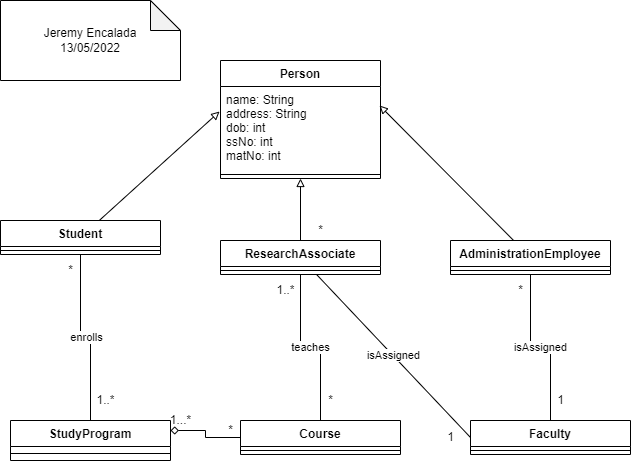

The diagram above was exported from draw.io. Its source (the exported page's mxGraphModel, read from the mxfile embedded in the PNG):
<mxGraphModel dx="1240" dy="1812" grid="1" gridSize="10" guides="1" tooltips="1" connect="1" arrows="1" fold="1" page="1" pageScale="1" pageWidth="827" pageHeight="1169" math="0" shadow="0">
  <root>
    <mxCell id="0" />
    <mxCell id="1" parent="0" />
    <mxCell id="P-aZh-Sn6sVaPNpozEI5-1" value="StudyProgram" style="swimlane;fontStyle=1;align=center;verticalAlign=top;childLayout=stackLayout;horizontal=1;startSize=26;horizontalStack=0;resizeParent=1;resizeParentMax=0;resizeLast=0;collapsible=1;marginBottom=0;" vertex="1" parent="1">
      <mxGeometry x="50" y="-80" width="160" height="40" as="geometry" />
    </mxCell>
    <mxCell id="P-aZh-Sn6sVaPNpozEI5-3" value="" style="line;strokeWidth=1;fillColor=none;align=left;verticalAlign=middle;spacingTop=-1;spacingLeft=3;spacingRight=3;rotatable=0;labelPosition=right;points=[];portConstraint=eastwest;" vertex="1" parent="P-aZh-Sn6sVaPNpozEI5-1">
      <mxGeometry y="26" width="160" height="14" as="geometry" />
    </mxCell>
    <mxCell id="P-aZh-Sn6sVaPNpozEI5-21" style="edgeStyle=orthogonalEdgeStyle;rounded=0;orthogonalLoop=1;jettySize=auto;html=1;entryX=1;entryY=0.25;entryDx=0;entryDy=0;endArrow=diamond;endFill=0;" edge="1" parent="1" source="P-aZh-Sn6sVaPNpozEI5-5" target="P-aZh-Sn6sVaPNpozEI5-1">
      <mxGeometry relative="1" as="geometry" />
    </mxCell>
    <mxCell id="P-aZh-Sn6sVaPNpozEI5-5" value="Course" style="swimlane;fontStyle=1;align=center;verticalAlign=top;childLayout=stackLayout;horizontal=1;startSize=26;horizontalStack=0;resizeParent=1;resizeParentMax=0;resizeLast=0;collapsible=1;marginBottom=0;" vertex="1" parent="1">
      <mxGeometry x="280" y="-80" width="160" height="34" as="geometry" />
    </mxCell>
    <mxCell id="P-aZh-Sn6sVaPNpozEI5-6" value="" style="line;strokeWidth=1;fillColor=none;align=left;verticalAlign=middle;spacingTop=-1;spacingLeft=3;spacingRight=3;rotatable=0;labelPosition=right;points=[];portConstraint=eastwest;" vertex="1" parent="P-aZh-Sn6sVaPNpozEI5-5">
      <mxGeometry y="26" width="160" height="8" as="geometry" />
    </mxCell>
    <mxCell id="P-aZh-Sn6sVaPNpozEI5-7" value="Faculty" style="swimlane;fontStyle=1;align=center;verticalAlign=top;childLayout=stackLayout;horizontal=1;startSize=26;horizontalStack=0;resizeParent=1;resizeParentMax=0;resizeLast=0;collapsible=1;marginBottom=0;" vertex="1" parent="1">
      <mxGeometry x="510" y="-80" width="160" height="34" as="geometry" />
    </mxCell>
    <mxCell id="P-aZh-Sn6sVaPNpozEI5-8" value="" style="line;strokeWidth=1;fillColor=none;align=left;verticalAlign=middle;spacingTop=-1;spacingLeft=3;spacingRight=3;rotatable=0;labelPosition=right;points=[];portConstraint=eastwest;" vertex="1" parent="P-aZh-Sn6sVaPNpozEI5-7">
      <mxGeometry y="26" width="160" height="8" as="geometry" />
    </mxCell>
    <mxCell id="P-aZh-Sn6sVaPNpozEI5-20" value="enrolls" style="edgeStyle=orthogonalEdgeStyle;rounded=0;orthogonalLoop=1;jettySize=auto;html=1;entryX=0.5;entryY=0;entryDx=0;entryDy=0;endArrow=none;endFill=0;" edge="1" parent="1" source="P-aZh-Sn6sVaPNpozEI5-9" target="P-aZh-Sn6sVaPNpozEI5-1">
      <mxGeometry relative="1" as="geometry" />
    </mxCell>
    <mxCell id="P-aZh-Sn6sVaPNpozEI5-49" style="edgeStyle=none;rounded=0;orthogonalLoop=1;jettySize=auto;html=1;entryX=-0.006;entryY=0.298;entryDx=0;entryDy=0;endArrow=block;endFill=0;entryPerimeter=0;" edge="1" parent="1" source="P-aZh-Sn6sVaPNpozEI5-9" target="P-aZh-Sn6sVaPNpozEI5-39">
      <mxGeometry relative="1" as="geometry" />
    </mxCell>
    <mxCell id="P-aZh-Sn6sVaPNpozEI5-9" value="Student" style="swimlane;fontStyle=1;align=center;verticalAlign=top;childLayout=stackLayout;horizontal=1;startSize=26;horizontalStack=0;resizeParent=1;resizeParentMax=0;resizeLast=0;collapsible=1;marginBottom=0;" vertex="1" parent="1">
      <mxGeometry x="40" y="-280" width="160" height="34" as="geometry" />
    </mxCell>
    <mxCell id="P-aZh-Sn6sVaPNpozEI5-11" value="" style="line;strokeWidth=1;fillColor=none;align=left;verticalAlign=middle;spacingTop=-1;spacingLeft=3;spacingRight=3;rotatable=0;labelPosition=right;points=[];portConstraint=eastwest;" vertex="1" parent="P-aZh-Sn6sVaPNpozEI5-9">
      <mxGeometry y="26" width="160" height="8" as="geometry" />
    </mxCell>
    <mxCell id="P-aZh-Sn6sVaPNpozEI5-22" value="teaches" style="edgeStyle=orthogonalEdgeStyle;rounded=0;orthogonalLoop=1;jettySize=auto;html=1;entryX=0.5;entryY=0;entryDx=0;entryDy=0;endArrow=none;endFill=0;" edge="1" parent="1" source="P-aZh-Sn6sVaPNpozEI5-13" target="P-aZh-Sn6sVaPNpozEI5-5">
      <mxGeometry relative="1" as="geometry" />
    </mxCell>
    <mxCell id="P-aZh-Sn6sVaPNpozEI5-23" value="isAssigned" style="rounded=0;orthogonalLoop=1;jettySize=auto;html=1;entryX=0;entryY=0.5;entryDx=0;entryDy=0;endArrow=none;endFill=0;" edge="1" parent="1" source="P-aZh-Sn6sVaPNpozEI5-13" target="P-aZh-Sn6sVaPNpozEI5-7">
      <mxGeometry relative="1" as="geometry" />
    </mxCell>
    <mxCell id="P-aZh-Sn6sVaPNpozEI5-50" style="edgeStyle=none;rounded=0;orthogonalLoop=1;jettySize=auto;html=1;entryX=0.5;entryY=1;entryDx=0;entryDy=0;endArrow=block;endFill=0;" edge="1" parent="1" source="P-aZh-Sn6sVaPNpozEI5-13" target="P-aZh-Sn6sVaPNpozEI5-38">
      <mxGeometry relative="1" as="geometry" />
    </mxCell>
    <mxCell id="P-aZh-Sn6sVaPNpozEI5-13" value="ResearchAssociate" style="swimlane;fontStyle=1;align=center;verticalAlign=top;childLayout=stackLayout;horizontal=1;startSize=26;horizontalStack=0;resizeParent=1;resizeParentMax=0;resizeLast=0;collapsible=1;marginBottom=0;" vertex="1" parent="1">
      <mxGeometry x="260" y="-260" width="160" height="34" as="geometry">
        <mxRectangle x="280" y="180" width="140" height="26" as="alternateBounds" />
      </mxGeometry>
    </mxCell>
    <mxCell id="P-aZh-Sn6sVaPNpozEI5-15" value="" style="line;strokeWidth=1;fillColor=none;align=left;verticalAlign=middle;spacingTop=-1;spacingLeft=3;spacingRight=3;rotatable=0;labelPosition=right;points=[];portConstraint=eastwest;" vertex="1" parent="P-aZh-Sn6sVaPNpozEI5-13">
      <mxGeometry y="26" width="160" height="8" as="geometry" />
    </mxCell>
    <mxCell id="P-aZh-Sn6sVaPNpozEI5-24" value="isAssigned" style="edgeStyle=orthogonalEdgeStyle;rounded=0;orthogonalLoop=1;jettySize=auto;html=1;entryX=0.5;entryY=0;entryDx=0;entryDy=0;endArrow=none;endFill=0;" edge="1" parent="1" source="P-aZh-Sn6sVaPNpozEI5-16" target="P-aZh-Sn6sVaPNpozEI5-7">
      <mxGeometry relative="1" as="geometry" />
    </mxCell>
    <mxCell id="P-aZh-Sn6sVaPNpozEI5-51" style="edgeStyle=none;rounded=0;orthogonalLoop=1;jettySize=auto;html=1;entryX=0.994;entryY=0.226;entryDx=0;entryDy=0;endArrow=block;endFill=0;entryPerimeter=0;" edge="1" parent="1" source="P-aZh-Sn6sVaPNpozEI5-16" target="P-aZh-Sn6sVaPNpozEI5-39">
      <mxGeometry relative="1" as="geometry" />
    </mxCell>
    <mxCell id="P-aZh-Sn6sVaPNpozEI5-16" value="AdministrationEmployee" style="swimlane;fontStyle=1;align=center;verticalAlign=top;childLayout=stackLayout;horizontal=1;startSize=26;horizontalStack=0;resizeParent=1;resizeParentMax=0;resizeLast=0;collapsible=1;marginBottom=0;" vertex="1" parent="1">
      <mxGeometry x="490" y="-260" width="160" height="34" as="geometry" />
    </mxCell>
    <mxCell id="P-aZh-Sn6sVaPNpozEI5-18" value="" style="line;strokeWidth=1;fillColor=none;align=left;verticalAlign=middle;spacingTop=-1;spacingLeft=3;spacingRight=3;rotatable=0;labelPosition=right;points=[];portConstraint=eastwest;" vertex="1" parent="P-aZh-Sn6sVaPNpozEI5-16">
      <mxGeometry y="26" width="160" height="8" as="geometry" />
    </mxCell>
    <mxCell id="P-aZh-Sn6sVaPNpozEI5-26" value="*" style="text;html=1;align=center;verticalAlign=middle;resizable=0;points=[];autosize=1;strokeColor=none;fillColor=none;" vertex="1" parent="1">
      <mxGeometry x="100" y="-240" width="20" height="20" as="geometry" />
    </mxCell>
    <mxCell id="P-aZh-Sn6sVaPNpozEI5-27" value="1..*" style="text;html=1;align=center;verticalAlign=middle;resizable=0;points=[];autosize=1;strokeColor=none;fillColor=none;" vertex="1" parent="1">
      <mxGeometry x="130" y="-110" width="30" height="20" as="geometry" />
    </mxCell>
    <mxCell id="P-aZh-Sn6sVaPNpozEI5-28" value="1...*" style="text;html=1;align=center;verticalAlign=middle;resizable=0;points=[];autosize=1;strokeColor=none;fillColor=none;" vertex="1" parent="1">
      <mxGeometry x="200" y="-90" width="40" height="20" as="geometry" />
    </mxCell>
    <mxCell id="P-aZh-Sn6sVaPNpozEI5-29" value="*" style="text;html=1;align=center;verticalAlign=middle;resizable=0;points=[];autosize=1;strokeColor=none;fillColor=none;" vertex="1" parent="1">
      <mxGeometry x="260" y="-80" width="20" height="20" as="geometry" />
    </mxCell>
    <mxCell id="P-aZh-Sn6sVaPNpozEI5-30" value="*" style="text;html=1;align=center;verticalAlign=middle;resizable=0;points=[];autosize=1;strokeColor=none;fillColor=none;" vertex="1" parent="1">
      <mxGeometry x="360" y="-110" width="20" height="20" as="geometry" />
    </mxCell>
    <mxCell id="P-aZh-Sn6sVaPNpozEI5-31" value="1..*" style="text;html=1;align=center;verticalAlign=middle;resizable=0;points=[];autosize=1;strokeColor=none;fillColor=none;" vertex="1" parent="1">
      <mxGeometry x="310" y="-220" width="30" height="20" as="geometry" />
    </mxCell>
    <mxCell id="P-aZh-Sn6sVaPNpozEI5-32" value="*" style="text;html=1;align=center;verticalAlign=middle;resizable=0;points=[];autosize=1;strokeColor=none;fillColor=none;" vertex="1" parent="1">
      <mxGeometry x="350" y="-280" width="20" height="20" as="geometry" />
    </mxCell>
    <mxCell id="P-aZh-Sn6sVaPNpozEI5-33" value="1" style="text;html=1;align=center;verticalAlign=middle;resizable=0;points=[];autosize=1;strokeColor=none;fillColor=none;" vertex="1" parent="1">
      <mxGeometry x="480" y="-73" width="20" height="20" as="geometry" />
    </mxCell>
    <mxCell id="P-aZh-Sn6sVaPNpozEI5-34" value="1" style="text;html=1;align=center;verticalAlign=middle;resizable=0;points=[];autosize=1;strokeColor=none;fillColor=none;" vertex="1" parent="1">
      <mxGeometry x="590" y="-110" width="20" height="20" as="geometry" />
    </mxCell>
    <mxCell id="P-aZh-Sn6sVaPNpozEI5-35" value="*" style="text;html=1;align=center;verticalAlign=middle;resizable=0;points=[];autosize=1;strokeColor=none;fillColor=none;" vertex="1" parent="1">
      <mxGeometry x="550" y="-220" width="20" height="20" as="geometry" />
    </mxCell>
    <mxCell id="P-aZh-Sn6sVaPNpozEI5-38" value="Person" style="swimlane;fontStyle=1;align=center;verticalAlign=top;childLayout=stackLayout;horizontal=1;startSize=26;horizontalStack=0;resizeParent=1;resizeParentMax=0;resizeLast=0;collapsible=1;marginBottom=0;" vertex="1" parent="1">
      <mxGeometry x="260" y="-440" width="160" height="118" as="geometry" />
    </mxCell>
    <mxCell id="P-aZh-Sn6sVaPNpozEI5-39" value="name: String&#10;address: String&#10;dob: int&#10;ssNo: int&#10;matNo: int" style="text;strokeColor=none;fillColor=none;align=left;verticalAlign=top;spacingLeft=4;spacingRight=4;overflow=hidden;rotatable=0;points=[[0,0.5],[1,0.5]];portConstraint=eastwest;" vertex="1" parent="P-aZh-Sn6sVaPNpozEI5-38">
      <mxGeometry y="26" width="160" height="84" as="geometry" />
    </mxCell>
    <mxCell id="P-aZh-Sn6sVaPNpozEI5-40" value="" style="line;strokeWidth=1;fillColor=none;align=left;verticalAlign=middle;spacingTop=-1;spacingLeft=3;spacingRight=3;rotatable=0;labelPosition=right;points=[];portConstraint=eastwest;" vertex="1" parent="P-aZh-Sn6sVaPNpozEI5-38">
      <mxGeometry y="110" width="160" height="8" as="geometry" />
    </mxCell>
    <mxCell id="P-aZh-Sn6sVaPNpozEI5-53" value="Jeremy Encalada&lt;br&gt;13/05/2022" style="shape=note;whiteSpace=wrap;html=1;backgroundOutline=1;darkOpacity=0.05;" vertex="1" parent="1">
      <mxGeometry x="40" y="-500" width="180" height="80" as="geometry" />
    </mxCell>
  </root>
</mxGraphModel>